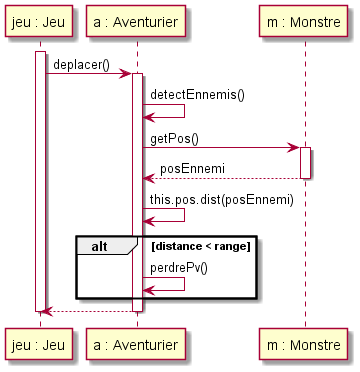

The diagram above was rendered by PlantUML. Its source (embedded in the PNG):
@startuml


participant "jeu : Jeu" as j
participant "a : Aventurier" as a
participant "m : Monstre" as m


activate j
    j -> a : deplacer()
    activate a
        a -> a : detectEnnemis()
        a -> m : getPos()
        activate m
        a <-- m : posEnnemi
        deactivate m
        a -> a : this.pos.dist(posEnnemi)
        alt distance < range
            a -> a : perdrePv()
        end
    a --> j
    deactivate a
deactivate j

@enduml